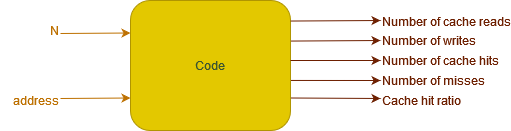

The diagram above was exported from draw.io. Its source (the exported page's mxGraphModel, read from the mxfile embedded in the PNG):
<mxGraphModel dx="462" dy="763" grid="1" gridSize="10" guides="1" tooltips="1" connect="1" arrows="1" fold="1" page="1" pageScale="1" pageWidth="850" pageHeight="1100" math="0" shadow="0">
  <root>
    <mxCell id="0" />
    <mxCell id="1" parent="0" />
    <mxCell id="Mvi8w3YwUAVi_43bYCnG-1" value="&lt;font color=&quot;#3A5431&quot;&gt;Code&lt;/font&gt;" style="rounded=1;whiteSpace=wrap;html=1;fillColor=#e3c800;fontColor=#000000;strokeColor=#B09500;" vertex="1" parent="1">
      <mxGeometry x="190" y="310" width="160" height="130" as="geometry" />
    </mxCell>
    <mxCell id="Mvi8w3YwUAVi_43bYCnG-5" value="" style="endArrow=classic;html=1;rounded=0;entryX=0;entryY=0.75;entryDx=0;entryDy=0;fillColor=#f0a30a;strokeColor=#BD7000;" edge="1" parent="1" target="Mvi8w3YwUAVi_43bYCnG-1">
      <mxGeometry width="50" height="50" relative="1" as="geometry">
        <mxPoint x="120" y="408" as="sourcePoint" />
        <mxPoint x="160" y="390" as="targetPoint" />
      </mxGeometry>
    </mxCell>
    <mxCell id="Mvi8w3YwUAVi_43bYCnG-6" value="" style="endArrow=classic;html=1;rounded=0;entryX=0;entryY=0.25;entryDx=0;entryDy=0;fillColor=#f0a30a;strokeColor=#BD7000;" edge="1" parent="1" target="Mvi8w3YwUAVi_43bYCnG-1">
      <mxGeometry width="50" height="50" relative="1" as="geometry">
        <mxPoint x="120" y="343" as="sourcePoint" />
        <mxPoint x="240" y="390" as="targetPoint" />
      </mxGeometry>
    </mxCell>
    <mxCell id="Mvi8w3YwUAVi_43bYCnG-7" value="" style="endArrow=classic;html=1;rounded=0;exitX=0.999;exitY=0.158;exitDx=0;exitDy=0;exitPerimeter=0;fillColor=#a0522d;strokeColor=#6D1F00;" edge="1" parent="1" source="Mvi8w3YwUAVi_43bYCnG-1">
      <mxGeometry width="50" height="50" relative="1" as="geometry">
        <mxPoint x="310" y="370" as="sourcePoint" />
        <mxPoint x="440" y="330" as="targetPoint" />
      </mxGeometry>
    </mxCell>
    <mxCell id="Mvi8w3YwUAVi_43bYCnG-12" value="&lt;div style=&quot;font-size: 12px&quot;&gt;&lt;font color=&quot;#6D1F00&quot;&gt;Number of cache reads&lt;/font&gt;&lt;/div&gt;" style="edgeLabel;html=1;align=left;verticalAlign=middle;resizable=0;points=[];" vertex="1" connectable="0" parent="Mvi8w3YwUAVi_43bYCnG-7">
      <mxGeometry x="-0.2591" y="3" relative="1" as="geometry">
        <mxPoint x="57" y="3" as="offset" />
      </mxGeometry>
    </mxCell>
    <mxCell id="Mvi8w3YwUAVi_43bYCnG-8" value="" style="endArrow=classic;html=1;rounded=0;exitX=1.003;exitY=0.312;exitDx=0;exitDy=0;exitPerimeter=0;fillColor=#a0522d;strokeColor=#6D1F00;" edge="1" parent="1" source="Mvi8w3YwUAVi_43bYCnG-1">
      <mxGeometry width="50" height="50" relative="1" as="geometry">
        <mxPoint x="360" y="350" as="sourcePoint" />
        <mxPoint x="440" y="350" as="targetPoint" />
      </mxGeometry>
    </mxCell>
    <mxCell id="Mvi8w3YwUAVi_43bYCnG-9" value="" style="endArrow=classic;html=1;rounded=0;fillColor=#a0522d;strokeColor=#6D1F00;" edge="1" parent="1">
      <mxGeometry width="50" height="50" relative="1" as="geometry">
        <mxPoint x="350" y="370" as="sourcePoint" />
        <mxPoint x="440" y="370" as="targetPoint" />
      </mxGeometry>
    </mxCell>
    <mxCell id="Mvi8w3YwUAVi_43bYCnG-10" value="" style="endArrow=classic;html=1;rounded=0;exitX=1.003;exitY=0.615;exitDx=0;exitDy=0;exitPerimeter=0;fillColor=#a0522d;strokeColor=#6D1F00;" edge="1" parent="1" source="Mvi8w3YwUAVi_43bYCnG-1">
      <mxGeometry width="50" height="50" relative="1" as="geometry">
        <mxPoint x="310" y="370" as="sourcePoint" />
        <mxPoint x="440" y="390" as="targetPoint" />
      </mxGeometry>
    </mxCell>
    <mxCell id="Mvi8w3YwUAVi_43bYCnG-11" value="" style="endArrow=classic;html=1;rounded=0;exitX=1;exitY=0.75;exitDx=0;exitDy=0;fillColor=#a0522d;strokeColor=#6D1F00;" edge="1" parent="1" source="Mvi8w3YwUAVi_43bYCnG-1">
      <mxGeometry width="50" height="50" relative="1" as="geometry">
        <mxPoint x="310" y="370" as="sourcePoint" />
        <mxPoint x="440" y="408" as="targetPoint" />
      </mxGeometry>
    </mxCell>
    <mxCell id="Mvi8w3YwUAVi_43bYCnG-13" value="&lt;font color=&quot;#6D1F00&quot;&gt;Number of writes&lt;/font&gt;" style="text;html=1;align=left;verticalAlign=middle;resizable=0;points=[];autosize=1;strokeColor=none;fillColor=none;" vertex="1" parent="1">
      <mxGeometry x="440" y="340" width="110" height="20" as="geometry" />
    </mxCell>
    <mxCell id="Mvi8w3YwUAVi_43bYCnG-14" value="&lt;div&gt;&lt;font color=&quot;#6D1F00&quot;&gt;Number of cache hits&lt;/font&gt;&lt;/div&gt;" style="text;html=1;align=left;verticalAlign=middle;resizable=0;points=[];autosize=1;strokeColor=none;fillColor=none;" vertex="1" parent="1">
      <mxGeometry x="440" y="360" width="130" height="20" as="geometry" />
    </mxCell>
    <mxCell id="Mvi8w3YwUAVi_43bYCnG-15" value="&lt;div&gt;&lt;font color=&quot;#6D1F00&quot;&gt;Number of misses&lt;/font&gt;&lt;/div&gt;" style="text;html=1;align=left;verticalAlign=middle;resizable=0;points=[];autosize=1;strokeColor=none;fillColor=none;" vertex="1" parent="1">
      <mxGeometry x="440" y="380" width="110" height="20" as="geometry" />
    </mxCell>
    <mxCell id="Mvi8w3YwUAVi_43bYCnG-16" value="&lt;font color=&quot;#6D1F00&quot;&gt;Cache hit ratio&lt;/font&gt;" style="text;html=1;align=left;verticalAlign=middle;resizable=0;points=[];autosize=1;strokeColor=none;fillColor=none;" vertex="1" parent="1">
      <mxGeometry x="440" y="400" width="90" height="20" as="geometry" />
    </mxCell>
    <mxCell id="Mvi8w3YwUAVi_43bYCnG-21" value="&lt;font color=&quot;#BD7000&quot;&gt;N&lt;/font&gt;" style="text;html=1;align=right;verticalAlign=middle;resizable=0;points=[];autosize=1;strokeColor=none;fillColor=none;fontSize=12;" vertex="1" parent="1">
      <mxGeometry x="100" y="330" width="20" height="20" as="geometry" />
    </mxCell>
    <mxCell id="Mvi8w3YwUAVi_43bYCnG-22" value="&lt;font color=&quot;#BD7000&quot;&gt;address&lt;/font&gt;" style="text;html=1;align=right;verticalAlign=middle;resizable=0;points=[];autosize=1;strokeColor=none;fillColor=none;fontSize=12;" vertex="1" parent="1">
      <mxGeometry x="60" y="400" width="60" height="20" as="geometry" />
    </mxCell>
  </root>
</mxGraphModel>